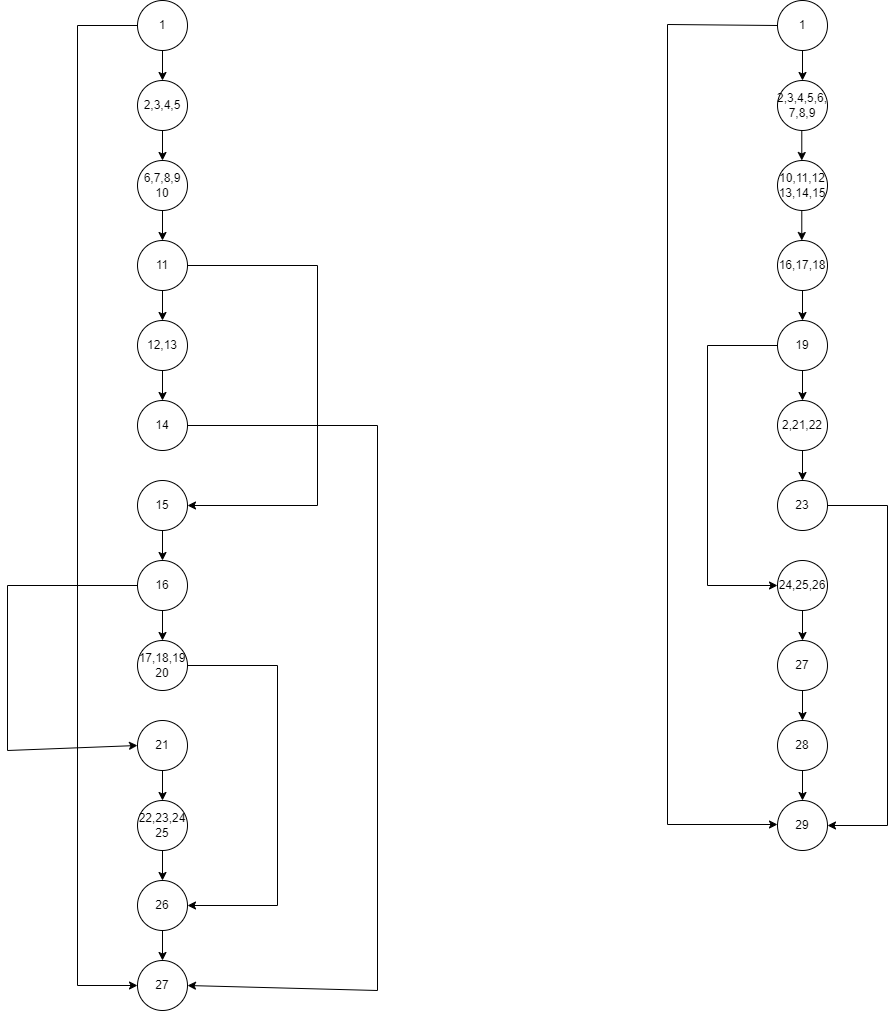

The diagram above was exported from draw.io. Its source (the exported page's mxGraphModel, read from the mxfile embedded in the PNG):
<mxGraphModel dx="2580" dy="1114" grid="1" gridSize="10" guides="1" tooltips="1" connect="1" arrows="1" fold="1" page="1" pageScale="1" pageWidth="850" pageHeight="1100" math="0" shadow="0">
  <root>
    <mxCell id="0" />
    <mxCell id="1" parent="0" />
    <mxCell id="n-4WFzYaHGkbyxRfqsso-1" value="1" style="ellipse;whiteSpace=wrap;html=1;aspect=fixed;" parent="1" vertex="1">
      <mxGeometry x="330" y="30" width="50" height="50" as="geometry" />
    </mxCell>
    <mxCell id="n-4WFzYaHGkbyxRfqsso-5" value="" style="edgeStyle=orthogonalEdgeStyle;rounded=0;orthogonalLoop=1;jettySize=auto;html=1;" parent="1" source="n-4WFzYaHGkbyxRfqsso-3" target="n-4WFzYaHGkbyxRfqsso-4" edge="1">
      <mxGeometry relative="1" as="geometry" />
    </mxCell>
    <mxCell id="n-4WFzYaHGkbyxRfqsso-3" value="2,3,4,5" style="ellipse;whiteSpace=wrap;html=1;aspect=fixed;" parent="1" vertex="1">
      <mxGeometry x="330" y="110" width="50" height="50" as="geometry" />
    </mxCell>
    <mxCell id="n-4WFzYaHGkbyxRfqsso-7" value="" style="edgeStyle=orthogonalEdgeStyle;rounded=0;orthogonalLoop=1;jettySize=auto;html=1;" parent="1" source="n-4WFzYaHGkbyxRfqsso-4" target="n-4WFzYaHGkbyxRfqsso-6" edge="1">
      <mxGeometry relative="1" as="geometry" />
    </mxCell>
    <mxCell id="n-4WFzYaHGkbyxRfqsso-4" value="6,7,8,9&lt;div&gt;10&lt;/div&gt;" style="ellipse;whiteSpace=wrap;html=1;aspect=fixed;" parent="1" vertex="1">
      <mxGeometry x="330" y="190" width="50" height="50" as="geometry" />
    </mxCell>
    <mxCell id="n-4WFzYaHGkbyxRfqsso-9" value="" style="edgeStyle=orthogonalEdgeStyle;rounded=0;orthogonalLoop=1;jettySize=auto;html=1;" parent="1" source="n-4WFzYaHGkbyxRfqsso-6" target="n-4WFzYaHGkbyxRfqsso-8" edge="1">
      <mxGeometry relative="1" as="geometry" />
    </mxCell>
    <mxCell id="n-4WFzYaHGkbyxRfqsso-6" value="11" style="ellipse;whiteSpace=wrap;html=1;aspect=fixed;" parent="1" vertex="1">
      <mxGeometry x="330" y="270" width="50" height="50" as="geometry" />
    </mxCell>
    <mxCell id="n-4WFzYaHGkbyxRfqsso-8" value="12,13" style="ellipse;whiteSpace=wrap;html=1;aspect=fixed;" parent="1" vertex="1">
      <mxGeometry x="330" y="350" width="50" height="50" as="geometry" />
    </mxCell>
    <mxCell id="n-4WFzYaHGkbyxRfqsso-13" value="" style="edgeStyle=orthogonalEdgeStyle;rounded=0;orthogonalLoop=1;jettySize=auto;html=1;exitX=0.5;exitY=1;exitDx=0;exitDy=0;" parent="1" source="n-4WFzYaHGkbyxRfqsso-8" target="n-4WFzYaHGkbyxRfqsso-12" edge="1">
      <mxGeometry relative="1" as="geometry">
        <mxPoint x="355" y="480" as="sourcePoint" />
      </mxGeometry>
    </mxCell>
    <mxCell id="n-4WFzYaHGkbyxRfqsso-12" value="14" style="ellipse;whiteSpace=wrap;html=1;aspect=fixed;" parent="1" vertex="1">
      <mxGeometry x="330" y="430" width="50" height="50" as="geometry" />
    </mxCell>
    <mxCell id="n-4WFzYaHGkbyxRfqsso-14" value="15" style="ellipse;whiteSpace=wrap;html=1;aspect=fixed;" parent="1" vertex="1">
      <mxGeometry x="330" y="510" width="50" height="50" as="geometry" />
    </mxCell>
    <mxCell id="n-4WFzYaHGkbyxRfqsso-19" value="" style="edgeStyle=orthogonalEdgeStyle;rounded=0;orthogonalLoop=1;jettySize=auto;html=1;" parent="1" source="n-4WFzYaHGkbyxRfqsso-16" target="n-4WFzYaHGkbyxRfqsso-18" edge="1">
      <mxGeometry relative="1" as="geometry" />
    </mxCell>
    <mxCell id="n-4WFzYaHGkbyxRfqsso-16" value="16" style="ellipse;whiteSpace=wrap;html=1;aspect=fixed;" parent="1" vertex="1">
      <mxGeometry x="330" y="590" width="50" height="50" as="geometry" />
    </mxCell>
    <mxCell id="n-4WFzYaHGkbyxRfqsso-18" value="17,18,19&lt;div&gt;20&lt;/div&gt;" style="ellipse;whiteSpace=wrap;html=1;aspect=fixed;" parent="1" vertex="1">
      <mxGeometry x="330" y="670" width="50" height="50" as="geometry" />
    </mxCell>
    <mxCell id="n-4WFzYaHGkbyxRfqsso-28" value="21" style="ellipse;whiteSpace=wrap;html=1;aspect=fixed;" parent="1" vertex="1">
      <mxGeometry x="330" y="750" width="50" height="50" as="geometry" />
    </mxCell>
    <mxCell id="n-4WFzYaHGkbyxRfqsso-34" value="" style="endArrow=classic;html=1;rounded=0;exitX=0.5;exitY=1;exitDx=0;exitDy=0;entryX=0.5;entryY=0;entryDx=0;entryDy=0;" parent="1" source="n-4WFzYaHGkbyxRfqsso-1" target="n-4WFzYaHGkbyxRfqsso-3" edge="1">
      <mxGeometry width="50" height="50" relative="1" as="geometry">
        <mxPoint x="320" y="170" as="sourcePoint" />
        <mxPoint x="370" y="120" as="targetPoint" />
      </mxGeometry>
    </mxCell>
    <mxCell id="n-4WFzYaHGkbyxRfqsso-37" value="" style="endArrow=classic;html=1;rounded=0;exitX=0;exitY=0.5;exitDx=0;exitDy=0;entryX=0;entryY=0.5;entryDx=0;entryDy=0;" parent="1" source="n-4WFzYaHGkbyxRfqsso-1" target="aEC4F44avB_3EDusGjYY-36" edge="1">
      <mxGeometry width="50" height="50" relative="1" as="geometry">
        <mxPoint x="-190" y="830" as="sourcePoint" />
        <mxPoint x="270" y="1290" as="targetPoint" />
        <Array as="points">
          <mxPoint x="270" y="55" />
          <mxPoint x="270" y="1015" />
        </Array>
      </mxGeometry>
    </mxCell>
    <mxCell id="aEC4F44avB_3EDusGjYY-1" value="1" style="ellipse;whiteSpace=wrap;html=1;aspect=fixed;" vertex="1" parent="1">
      <mxGeometry x="970" y="30" width="50" height="50" as="geometry" />
    </mxCell>
    <mxCell id="aEC4F44avB_3EDusGjYY-18" style="edgeStyle=orthogonalEdgeStyle;rounded=0;orthogonalLoop=1;jettySize=auto;html=1;exitX=1;exitY=0.5;exitDx=0;exitDy=0;entryX=1;entryY=0.5;entryDx=0;entryDy=0;" edge="1" parent="1" source="aEC4F44avB_3EDusGjYY-7" target="aEC4F44avB_3EDusGjYY-20">
      <mxGeometry relative="1" as="geometry">
        <mxPoint x="1200" y="571.9999694824219" as="targetPoint" />
        <Array as="points">
          <mxPoint x="1080" y="535" />
          <mxPoint x="1080" y="855" />
        </Array>
      </mxGeometry>
    </mxCell>
    <mxCell id="aEC4F44avB_3EDusGjYY-2" value="2,3,4,5,6,&lt;div&gt;7,8,9&lt;/div&gt;" style="ellipse;whiteSpace=wrap;html=1;aspect=fixed;" vertex="1" parent="1">
      <mxGeometry x="970" y="110" width="50" height="50" as="geometry" />
    </mxCell>
    <mxCell id="aEC4F44avB_3EDusGjYY-3" value="10,11,12&lt;div&gt;13,14,15&lt;/div&gt;" style="ellipse;whiteSpace=wrap;html=1;aspect=fixed;" vertex="1" parent="1">
      <mxGeometry x="970" y="190" width="50" height="50" as="geometry" />
    </mxCell>
    <mxCell id="aEC4F44avB_3EDusGjYY-4" value="16,17,18" style="ellipse;whiteSpace=wrap;html=1;aspect=fixed;" vertex="1" parent="1">
      <mxGeometry x="970" y="270" width="50" height="50" as="geometry" />
    </mxCell>
    <mxCell id="aEC4F44avB_3EDusGjYY-5" value="19" style="ellipse;whiteSpace=wrap;html=1;aspect=fixed;" vertex="1" parent="1">
      <mxGeometry x="970" y="350" width="50" height="50" as="geometry" />
    </mxCell>
    <mxCell id="aEC4F44avB_3EDusGjYY-6" value="2,21,22" style="ellipse;whiteSpace=wrap;html=1;aspect=fixed;" vertex="1" parent="1">
      <mxGeometry x="970" y="430" width="50" height="50" as="geometry" />
    </mxCell>
    <mxCell id="aEC4F44avB_3EDusGjYY-7" value="23" style="ellipse;whiteSpace=wrap;html=1;aspect=fixed;" vertex="1" parent="1">
      <mxGeometry x="970" y="510" width="50" height="50" as="geometry" />
    </mxCell>
    <mxCell id="aEC4F44avB_3EDusGjYY-8" value="24,25,26" style="ellipse;whiteSpace=wrap;html=1;aspect=fixed;" vertex="1" parent="1">
      <mxGeometry x="970" y="590" width="50" height="50" as="geometry" />
    </mxCell>
    <mxCell id="aEC4F44avB_3EDusGjYY-9" value="27" style="ellipse;whiteSpace=wrap;html=1;aspect=fixed;" vertex="1" parent="1">
      <mxGeometry x="970" y="670" width="50" height="50" as="geometry" />
    </mxCell>
    <mxCell id="aEC4F44avB_3EDusGjYY-10" value="28" style="ellipse;whiteSpace=wrap;html=1;aspect=fixed;" vertex="1" parent="1">
      <mxGeometry x="970" y="750" width="50" height="50" as="geometry" />
    </mxCell>
    <mxCell id="aEC4F44avB_3EDusGjYY-16" value="" style="endArrow=classic;html=1;rounded=0;exitX=0.5;exitY=1;exitDx=0;exitDy=0;" edge="1" parent="1" source="aEC4F44avB_3EDusGjYY-1" target="aEC4F44avB_3EDusGjYY-2">
      <mxGeometry width="50" height="50" relative="1" as="geometry">
        <mxPoint x="850" y="170" as="sourcePoint" />
        <mxPoint x="900" y="120" as="targetPoint" />
      </mxGeometry>
    </mxCell>
    <mxCell id="aEC4F44avB_3EDusGjYY-17" value="" style="endArrow=classic;html=1;rounded=0;exitX=0.5;exitY=1;exitDx=0;exitDy=0;" edge="1" parent="1">
      <mxGeometry width="50" height="50" relative="1" as="geometry">
        <mxPoint x="994.29" y="160" as="sourcePoint" />
        <mxPoint x="994.29" y="190" as="targetPoint" />
      </mxGeometry>
    </mxCell>
    <mxCell id="aEC4F44avB_3EDusGjYY-20" value="29" style="ellipse;whiteSpace=wrap;html=1;aspect=fixed;" vertex="1" parent="1">
      <mxGeometry x="970" y="830" width="50" height="50" as="geometry" />
    </mxCell>
    <mxCell id="aEC4F44avB_3EDusGjYY-21" style="edgeStyle=orthogonalEdgeStyle;rounded=0;orthogonalLoop=1;jettySize=auto;html=1;exitX=0;exitY=0.5;exitDx=0;exitDy=0;entryX=0;entryY=0.5;entryDx=0;entryDy=0;" edge="1" parent="1" source="aEC4F44avB_3EDusGjYY-5" target="aEC4F44avB_3EDusGjYY-8">
      <mxGeometry relative="1" as="geometry">
        <mxPoint x="1030" y="865" as="targetPoint" />
        <mxPoint x="1030" y="545" as="sourcePoint" />
        <Array as="points">
          <mxPoint x="900" y="375" />
          <mxPoint x="900" y="615" />
        </Array>
      </mxGeometry>
    </mxCell>
    <mxCell id="aEC4F44avB_3EDusGjYY-23" value="" style="endArrow=classic;html=1;rounded=0;exitX=0.5;exitY=1;exitDx=0;exitDy=0;" edge="1" parent="1">
      <mxGeometry width="50" height="50" relative="1" as="geometry">
        <mxPoint x="994.29" y="240" as="sourcePoint" />
        <mxPoint x="994.29" y="270" as="targetPoint" />
      </mxGeometry>
    </mxCell>
    <mxCell id="aEC4F44avB_3EDusGjYY-24" value="" style="endArrow=classic;html=1;rounded=0;exitX=0.5;exitY=1;exitDx=0;exitDy=0;entryX=0.5;entryY=0;entryDx=0;entryDy=0;" edge="1" parent="1" source="aEC4F44avB_3EDusGjYY-4" target="aEC4F44avB_3EDusGjYY-5">
      <mxGeometry width="50" height="50" relative="1" as="geometry">
        <mxPoint x="1004.29" y="250" as="sourcePoint" />
        <mxPoint x="1004.29" y="280" as="targetPoint" />
      </mxGeometry>
    </mxCell>
    <mxCell id="aEC4F44avB_3EDusGjYY-25" value="" style="endArrow=classic;html=1;rounded=0;exitX=0.5;exitY=1;exitDx=0;exitDy=0;entryX=0.5;entryY=0;entryDx=0;entryDy=0;" edge="1" parent="1" source="aEC4F44avB_3EDusGjYY-5" target="aEC4F44avB_3EDusGjYY-6">
      <mxGeometry width="50" height="50" relative="1" as="geometry">
        <mxPoint x="1005" y="330" as="sourcePoint" />
        <mxPoint x="1005" y="360" as="targetPoint" />
      </mxGeometry>
    </mxCell>
    <mxCell id="aEC4F44avB_3EDusGjYY-26" value="" style="endArrow=classic;html=1;rounded=0;exitX=0.5;exitY=1;exitDx=0;exitDy=0;entryX=0.5;entryY=0;entryDx=0;entryDy=0;" edge="1" parent="1" source="aEC4F44avB_3EDusGjYY-6" target="aEC4F44avB_3EDusGjYY-7">
      <mxGeometry width="50" height="50" relative="1" as="geometry">
        <mxPoint x="1005" y="410" as="sourcePoint" />
        <mxPoint x="1005" y="440" as="targetPoint" />
      </mxGeometry>
    </mxCell>
    <mxCell id="aEC4F44avB_3EDusGjYY-27" value="" style="endArrow=classic;html=1;rounded=0;exitX=0.5;exitY=1;exitDx=0;exitDy=0;entryX=0.5;entryY=0;entryDx=0;entryDy=0;" edge="1" parent="1" source="aEC4F44avB_3EDusGjYY-8" target="aEC4F44avB_3EDusGjYY-9">
      <mxGeometry width="50" height="50" relative="1" as="geometry">
        <mxPoint x="1005" y="490" as="sourcePoint" />
        <mxPoint x="1005" y="520" as="targetPoint" />
      </mxGeometry>
    </mxCell>
    <mxCell id="aEC4F44avB_3EDusGjYY-28" value="" style="endArrow=classic;html=1;rounded=0;exitX=0.5;exitY=1;exitDx=0;exitDy=0;entryX=0.5;entryY=0;entryDx=0;entryDy=0;" edge="1" parent="1" source="aEC4F44avB_3EDusGjYY-9" target="aEC4F44avB_3EDusGjYY-10">
      <mxGeometry width="50" height="50" relative="1" as="geometry">
        <mxPoint x="1005" y="650" as="sourcePoint" />
        <mxPoint x="1005" y="680" as="targetPoint" />
      </mxGeometry>
    </mxCell>
    <mxCell id="aEC4F44avB_3EDusGjYY-29" value="" style="endArrow=classic;html=1;rounded=0;exitX=0.5;exitY=1;exitDx=0;exitDy=0;entryX=0.5;entryY=0;entryDx=0;entryDy=0;" edge="1" parent="1" source="aEC4F44avB_3EDusGjYY-10" target="aEC4F44avB_3EDusGjYY-20">
      <mxGeometry width="50" height="50" relative="1" as="geometry">
        <mxPoint x="1005" y="730" as="sourcePoint" />
        <mxPoint x="1005" y="760" as="targetPoint" />
      </mxGeometry>
    </mxCell>
    <mxCell id="aEC4F44avB_3EDusGjYY-30" style="edgeStyle=orthogonalEdgeStyle;rounded=0;orthogonalLoop=1;jettySize=auto;html=1;exitX=0;exitY=0.5;exitDx=0;exitDy=0;entryX=0;entryY=0.5;entryDx=0;entryDy=0;" edge="1" parent="1" source="aEC4F44avB_3EDusGjYY-1" target="aEC4F44avB_3EDusGjYY-20">
      <mxGeometry relative="1" as="geometry">
        <mxPoint x="1030" y="865" as="targetPoint" />
        <mxPoint x="1030" y="545" as="sourcePoint" />
        <Array as="points">
          <mxPoint x="860" y="54" />
          <mxPoint x="860" y="854" />
        </Array>
      </mxGeometry>
    </mxCell>
    <mxCell id="aEC4F44avB_3EDusGjYY-31" value="22,23,24&lt;div&gt;25&lt;/div&gt;" style="ellipse;whiteSpace=wrap;html=1;aspect=fixed;" vertex="1" parent="1">
      <mxGeometry x="330" y="830" width="50" height="50" as="geometry" />
    </mxCell>
    <mxCell id="aEC4F44avB_3EDusGjYY-34" value="" style="endArrow=classic;html=1;rounded=0;exitX=1;exitY=0.5;exitDx=0;exitDy=0;entryX=1;entryY=0.5;entryDx=0;entryDy=0;" edge="1" parent="1" source="n-4WFzYaHGkbyxRfqsso-6" target="n-4WFzYaHGkbyxRfqsso-14">
      <mxGeometry width="50" height="50" relative="1" as="geometry">
        <mxPoint x="380" y="375" as="sourcePoint" />
        <mxPoint x="380" y="615" as="targetPoint" />
        <Array as="points">
          <mxPoint x="510" y="295" />
          <mxPoint x="510" y="535" />
        </Array>
      </mxGeometry>
    </mxCell>
    <mxCell id="aEC4F44avB_3EDusGjYY-35" value="26" style="ellipse;whiteSpace=wrap;html=1;aspect=fixed;" vertex="1" parent="1">
      <mxGeometry x="330" y="910" width="50" height="50" as="geometry" />
    </mxCell>
    <mxCell id="aEC4F44avB_3EDusGjYY-36" value="27" style="ellipse;whiteSpace=wrap;html=1;aspect=fixed;" vertex="1" parent="1">
      <mxGeometry x="330" y="990" width="50" height="50" as="geometry" />
    </mxCell>
    <mxCell id="aEC4F44avB_3EDusGjYY-37" value="" style="endArrow=classic;html=1;rounded=0;exitX=0.5;exitY=1;exitDx=0;exitDy=0;entryX=0.5;entryY=0;entryDx=0;entryDy=0;" edge="1" parent="1" source="n-4WFzYaHGkbyxRfqsso-14" target="n-4WFzYaHGkbyxRfqsso-16">
      <mxGeometry width="50" height="50" relative="1" as="geometry">
        <mxPoint x="420" y="780" as="sourcePoint" />
        <mxPoint x="470" y="730" as="targetPoint" />
      </mxGeometry>
    </mxCell>
    <mxCell id="aEC4F44avB_3EDusGjYY-39" value="" style="endArrow=classic;html=1;rounded=0;exitX=0;exitY=0.5;exitDx=0;exitDy=0;entryX=0;entryY=0.5;entryDx=0;entryDy=0;" edge="1" parent="1" source="n-4WFzYaHGkbyxRfqsso-16" target="n-4WFzYaHGkbyxRfqsso-28">
      <mxGeometry width="50" height="50" relative="1" as="geometry">
        <mxPoint x="80" y="700" as="sourcePoint" />
        <mxPoint x="80" y="1100" as="targetPoint" />
        <Array as="points">
          <mxPoint x="200" y="615" />
          <mxPoint x="200" y="780" />
        </Array>
      </mxGeometry>
    </mxCell>
    <mxCell id="aEC4F44avB_3EDusGjYY-40" value="" style="endArrow=classic;html=1;rounded=0;exitX=0.5;exitY=1;exitDx=0;exitDy=0;entryX=0.5;entryY=0;entryDx=0;entryDy=0;" edge="1" parent="1" source="n-4WFzYaHGkbyxRfqsso-28" target="aEC4F44avB_3EDusGjYY-31">
      <mxGeometry width="50" height="50" relative="1" as="geometry">
        <mxPoint x="430" y="860" as="sourcePoint" />
        <mxPoint x="480" y="810" as="targetPoint" />
      </mxGeometry>
    </mxCell>
    <mxCell id="aEC4F44avB_3EDusGjYY-41" value="" style="endArrow=classic;html=1;rounded=0;exitX=0.5;exitY=1;exitDx=0;exitDy=0;entryX=0.5;entryY=0;entryDx=0;entryDy=0;" edge="1" parent="1" source="aEC4F44avB_3EDusGjYY-31">
      <mxGeometry width="50" height="50" relative="1" as="geometry">
        <mxPoint x="365" y="810" as="sourcePoint" />
        <mxPoint x="355" y="910" as="targetPoint" />
      </mxGeometry>
    </mxCell>
    <mxCell id="aEC4F44avB_3EDusGjYY-43" value="" style="endArrow=classic;html=1;rounded=0;entryX=0.5;entryY=0;entryDx=0;entryDy=0;exitX=0.5;exitY=1;exitDx=0;exitDy=0;" edge="1" parent="1" source="aEC4F44avB_3EDusGjYY-35" target="aEC4F44avB_3EDusGjYY-36">
      <mxGeometry width="50" height="50" relative="1" as="geometry">
        <mxPoint x="355" y="1040" as="sourcePoint" />
        <mxPoint x="365" y="1000" as="targetPoint" />
      </mxGeometry>
    </mxCell>
    <mxCell id="aEC4F44avB_3EDusGjYY-45" value="" style="endArrow=classic;html=1;rounded=0;exitX=1;exitY=0.5;exitDx=0;exitDy=0;entryX=1;entryY=0.5;entryDx=0;entryDy=0;" edge="1" parent="1" source="n-4WFzYaHGkbyxRfqsso-18" target="aEC4F44avB_3EDusGjYY-35">
      <mxGeometry width="50" height="50" relative="1" as="geometry">
        <mxPoint x="390" y="705" as="sourcePoint" />
        <mxPoint x="390" y="1105" as="targetPoint" />
        <Array as="points">
          <mxPoint x="470" y="695" />
          <mxPoint x="470" y="935" />
        </Array>
      </mxGeometry>
    </mxCell>
    <mxCell id="aEC4F44avB_3EDusGjYY-47" value="" style="endArrow=classic;html=1;rounded=0;exitX=1;exitY=0.5;exitDx=0;exitDy=0;entryX=1;entryY=0.5;entryDx=0;entryDy=0;" edge="1" parent="1" source="n-4WFzYaHGkbyxRfqsso-12" target="aEC4F44avB_3EDusGjYY-36">
      <mxGeometry width="50" height="50" relative="1" as="geometry">
        <mxPoint x="390" y="305" as="sourcePoint" />
        <mxPoint x="390" y="625" as="targetPoint" />
        <Array as="points">
          <mxPoint x="570" y="455" />
          <mxPoint x="570" y="1020" />
        </Array>
      </mxGeometry>
    </mxCell>
  </root>
</mxGraphModel>